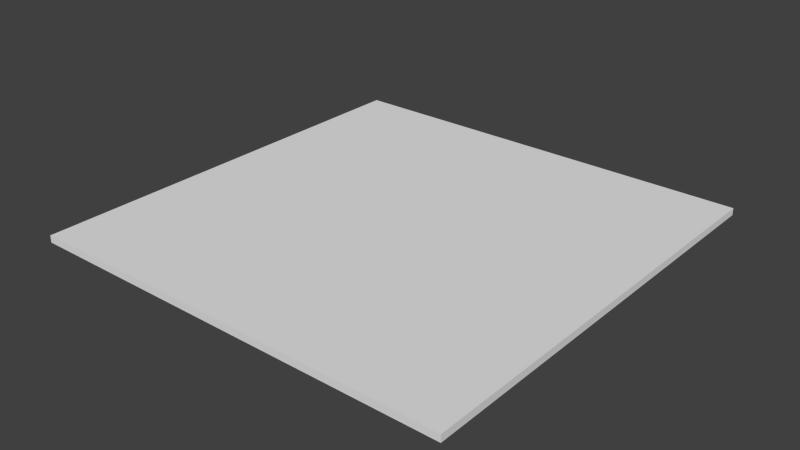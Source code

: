 # Source: Road_T-JUNCTION.blend  (saved by Blender 2.74.0; exported with 4.5.12 LTS)
import bpy
from mathutils import Matrix  # noqa: F401  (used for matrix-valued properties, if any)

bpy.ops.wm.read_factory_settings(use_empty=True)
scene = bpy.context.scene
scene.name = 'Scene'

# ---- collections
col_collection_1 = bpy.data.collections.new('Collection 1'); scene.collection.children.link(col_collection_1)

# ---- materials (node trees are filled in below, after node groups)
mat_material = bpy.data.materials.new('Material')
mat_material.alpha_threshold = 0.0
mat_material.use_transparent_shadow = False
mat_material.roughness = 0.5
mat_material.line_color = (0.0, 0.0, 0.0, 1.0)

# ---- material node trees

# ---- world
world_world = bpy.data.worlds.new('World'); scene.world = world_world
world_world.color = (0.05088, 0.05088, 0.05088)
world_world.use_sun_shadow = False
world_world.sun_shadow_jitter_overblur = 0.0
world_world.cycles.sampling_method = 'MANUAL'
world_world.cycles.sample_map_resolution = 256

# ---- meshes
me_cube_040 = bpy.data.meshes.new('Cube.040')
me_cube_040.from_pydata([(1.0, 1.0, 0.01636), (1.0, -1.0, 0.01636), (-1.0, -1.0, 0.01636), (-1.0, 1.0, 0.01636), (1.0, 1.0, -0.01636), (1.0, -1.0, -0.01636), (-1.0, -1.0, -0.01636), (-1.0, 1.0, -0.01636)], [], [(0, 3, 2, 1), (0, 1, 5, 4), (1, 2, 6, 5), (2, 3, 7, 6), (4, 7, 3, 0), (4, 5, 6, 7)])
_uv = me_cube_040.uv_layers.new(name='UVMap')
_uv.uv.foreach_set('vector', [0.0, 0.0, -1.0, 2.384e-07, -1.0, -1.0, 0.0, -1.0, 0.02881, 0.5002, -0.9136, 0.5002, -0.9136, 3.984, 0.02881, 3.984, 0.02881, 0.5002, -0.9136, 0.5002, -0.9136, 3.984, 0.02881, 3.984, 0.02881, 0.5002, 0.9712, 0.5002, 0.9712, 3.984, 0.02881, 3.984, 0.02881, 0.9838, -0.9136, 0.9838, -0.9136, -2.5, 0.02881, -2.5, 1.0, 0.9999, 1.0, 0.0001414, 0.0001064, 0.0001421, 0.000106, 0.9999])
me_cube_040.materials.append(mat_material)
me_cube_040.use_remesh_preserve_volume = False
me_cube_040.use_remesh_preserve_attributes = False
me_cube_040.use_mirror_vertex_groups = False
me_cube_040.update()

# ---- objects
ob_t_junction = bpy.data.objects.new('T Junction', me_cube_040)

# ---- transforms, parenting, visibility, modifiers, constraints
ob_t_junction.location = (0.0, 0.0, 0.0)
ob_t_junction.rotation_euler = (-0.0, -3.142, -12.57)
ob_t_junction.lock_rotations_4d = False
ob_t_junction.empty_display_type = 'ARROWS'
ob_t_junction.lineart.crease_threshold = 0.0

# ---- collection membership
col_collection_1.objects.link(ob_t_junction)

# ---- scene / render settings (as saved in the file)
scene.frame_start = 1; scene.frame_end = 250; scene.frame_set(0)
scene.render.engine = 'BLENDER_EEVEE_NEXT'
scene.render.resolution_percentage = 50
scene.render.dither_intensity = 0.0
scene.cycles.use_denoising = False
scene.cycles.samples = 10
scene.cycles.sampling_pattern = 'TABULATED_SOBOL'
scene.cycles.light_sampling_threshold = 0.0
scene.cycles.use_adaptive_sampling = False
scene.cycles.use_light_tree = False
scene.cycles.blur_glossy = 0.0
scene.cycles.pixel_filter_type = 'GAUSSIAN'
scene.cycles.sample_clamp_indirect = 0.0
scene.view_settings.view_transform = 'Standard'
bpy.context.view_layer.update()

# ---- added for rendering (the .blend has no active camera and no usable light): camera, sun
cam_auto = bpy.data.cameras.new('AutoCamera')
cam_auto.lens = 50.0
cam_auto.sensor_width = 36.0
cam_auto.clip_end = 1000.0
ob_auto_camera = bpy.data.objects.new('AutoCamera', cam_auto)
scene.collection.objects.link(ob_auto_camera)
ob_auto_camera.location = (2.61711, -3.14053, 2.09369)
ob_auto_camera.rotation_euler = (1.09748, -7.21219e-08, 0.694738)
scene.camera = ob_auto_camera
light_auto_sun = bpy.data.lights.new('AutoSun', 'SUN')
light_auto_sun.energy = 3.0
light_auto_sun.angle = 0.0523599
ob_auto_sun = bpy.data.objects.new('AutoSun', light_auto_sun)
scene.collection.objects.link(ob_auto_sun)
ob_auto_sun.rotation_euler = (0.872665, 0.174533, 0.523599)
bpy.context.view_layer.update()
